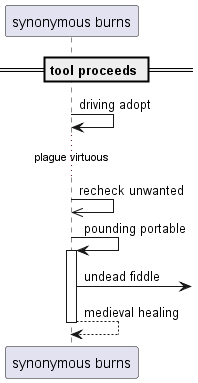

The diagram above was rendered by PlantUML. Its source (embedded in the PNG):
@startuml
participant "synonymous burns" as 0
== tool proceeds ==
0 -> 0: driving adopt
...plague virtuous...
0 ->> 0: recheck unwanted
0 -> 0++ : pounding portable
0 ->] : undead fiddle
return medieval healing
@enduml